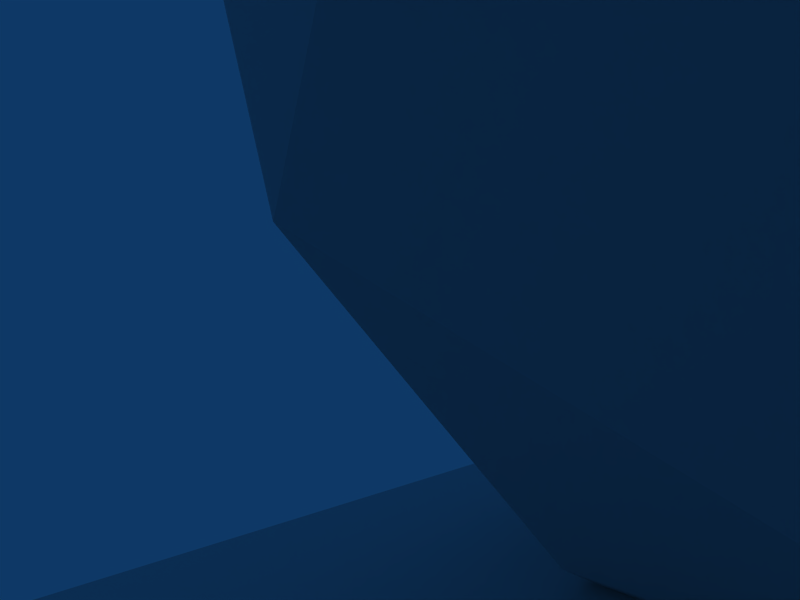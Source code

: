 # Source: final-mix2.blend  (saved by Blender 2.49.0; exported with 4.5.12 LTS)
import bpy
from mathutils import Matrix  # noqa: F401  (used for matrix-valued properties, if any)

bpy.ops.wm.read_factory_settings(use_empty=True)
scene = bpy.context.scene
scene.name = 'verses'

# ---- collections
col_collection_1_013 = bpy.data.collections.new('Collection 1.013'); scene.collection.children.link(col_collection_1_013)

# ---- world
world_world = bpy.data.worlds.new('World'); scene.world = world_world
world_world.color = (0.05656, 0.2208, 0.4)
world_world.use_sun_shadow = False
world_world.sun_shadow_jitter_overblur = 0.0
world_world.cycles.sampling_method = 'MANUAL'
world_world.cycles.sample_map_resolution = 256

# ---- cameras
cam_camera = bpy.data.cameras.new('Camera')
cam_camera.passepartout_alpha = 0.2
cam_camera.clip_end = 100.0
cam_camera.lens = 35.0
cam_camera.ortho_scale = 7.314
cam_camera.show_passepartout = False
cam_camera.show_safe_areas = True
cam_camera.dof.focus_distance = 0.0
cam_camera.dof.aperture_fstop = 128.0

# ---- lights
light_spot = bpy.data.lights.new('Spot', 'POINT')
light_spot.transmission_factor = 0.0
light_spot.cutoff_distance = 30.0
light_spot.energy = 100.0
light_spot.shadow_buffer_clip_start = 1.001
light_spot.shadow_soft_size = 1.0
light_spot.shadow_maximum_resolution = 0.006
light_spot.use_absolute_resolution = True
light_spot.cycles.use_multiple_importance_sampling = False

# ---- meshes
me_sphere_005 = bpy.data.meshes.new('Sphere.005')
me_sphere_005.from_pydata([(-24.5, 6.573, 39.05), (-20.15, 3.419, 42.37), (-26.15, 1.469, 42.37), (-29.86, 6.573, 42.37), (-26.15, 11.68, 42.37), (-20.15, 9.727, 42.37), (-22.84, 1.469, 47.74), (-28.84, 3.419, 47.74), (-28.84, 9.727, 47.74), (-22.84, 11.68, 47.74), (-19.13, 6.573, 47.74), (-24.5, 6.573, 51.05), (-21.94, 4.719, 39.95), (-25.47, 3.573, 39.95), (-22.92, 1.719, 41.9), (-21.94, 8.427, 39.95), (-19.39, 6.573, 41.9), (-27.65, 6.573, 39.95), (-28.63, 3.573, 41.9), (-25.47, 9.573, 39.95), (-28.63, 9.573, 41.9), (-22.92, 11.43, 41.9), (-18.79, 8.427, 45.05), (-18.79, 4.719, 45.05), (-20.97, 1.719, 45.05), (-24.5, 0.5731, 45.05), (-28.02, 1.719, 45.05), (-30.2, 4.719, 45.05), (-30.2, 8.427, 45.05), (-28.02, 11.43, 45.05), (-24.5, 12.57, 45.05), (-20.97, 11.43, 45.05), (-20.37, 3.573, 48.21), (-26.07, 1.719, 48.21), (-29.6, 6.573, 48.21), (-26.07, 11.43, 48.21), (-20.37, 9.573, 48.21), (-21.34, 6.573, 50.16), (-23.52, 3.573, 50.16), (-27.05, 4.719, 50.16), (-27.05, 8.427, 50.16), (-23.52, 9.573, 50.16), (23.5, 6.573, 39.05), (27.85, 3.419, 42.37), (21.85, 1.469, 42.37), (18.14, 6.573, 42.37), (21.85, 11.68, 42.37), (27.85, 9.727, 42.37), (25.16, 1.469, 47.74), (19.16, 3.419, 47.74), (19.16, 9.727, 47.74), (25.16, 11.68, 47.74), (28.87, 6.573, 47.74), (23.5, 6.573, 51.05), (26.06, 4.719, 39.95), (22.53, 3.573, 39.95), (25.08, 1.719, 41.9), (26.06, 8.427, 39.95), (28.61, 6.573, 41.9), (20.35, 6.573, 39.95), (19.37, 3.573, 41.9), (22.53, 9.573, 39.95), (19.37, 9.573, 41.9), (25.08, 11.43, 41.9), (29.21, 8.427, 45.05), (29.21, 4.719, 45.05), (27.03, 1.719, 45.05), (23.5, 0.5731, 45.05), (19.98, 1.719, 45.05), (17.8, 4.719, 45.05), (17.8, 8.427, 45.05), (19.98, 11.43, 45.05), (23.5, 12.57, 45.05), (27.03, 11.43, 45.05), (27.63, 3.573, 48.21), (21.93, 1.719, 48.21), (18.4, 6.573, 48.21), (21.93, 11.43, 48.21), (27.63, 9.573, 48.21), (26.66, 6.573, 50.16), (24.48, 3.573, 50.16), (20.95, 4.719, 50.16), (20.95, 8.427, 50.16), (24.48, 9.573, 50.16), (49.5, 2.573, -24.95), (60.36, -5.313, -16.66), (45.36, -10.19, -16.66), (36.09, 2.573, -16.66), (45.36, 15.33, -16.66), (60.36, 10.46, -16.66), (53.65, -10.19, -3.239), (38.65, -5.313, -3.239), (38.65, 10.46, -3.239), (53.65, 15.33, -3.239), (62.92, 2.573, -3.239), (49.5, 2.573, 5.052), (55.88, -2.062, -22.71), (47.07, -4.927, -22.71), (53.45, -9.562, -17.83), (55.88, 7.208, -22.71), (62.26, 2.573, -17.83), (41.62, 2.573, -22.71), (39.18, -4.927, -17.83), (47.07, 10.07, -22.71), (39.18, 10.07, -17.83), (53.45, 14.71, -17.83), (63.77, 7.208, -9.948), (63.77, -2.062, -9.948), (58.32, -9.562, -9.948), (49.5, -12.43, -9.948), (40.69, -9.562, -9.948), (35.24, -2.062, -9.948), (35.24, 7.208, -9.948), (40.69, 14.71, -9.948), (49.5, 17.57, -9.948), (58.32, 14.71, -9.948), (59.83, -4.927, -2.062), (45.56, -9.562, -2.062), (36.74, 2.573, -2.062), (45.56, 14.71, -2.062), (59.83, 10.07, -2.062), (57.39, 2.573, 2.812), (51.94, -4.927, 2.812), (43.12, -2.062, 2.812), (43.12, 7.208, 2.812), (51.94, 10.07, 2.812), (-50.5, 2.573, -24.95), (-39.64, -5.313, -16.66), (-54.64, -10.19, -16.66), (-63.91, 2.573, -16.66), (-54.64, 15.33, -16.66), (-39.64, 10.46, -16.66), (-46.35, -10.19, -3.239), (-61.35, -5.313, -3.239), (-61.35, 10.46, -3.239), (-46.35, 15.33, -3.239), (-37.08, 2.573, -3.239), (-50.5, 2.573, 5.052), (-44.12, -2.062, -22.71), (-52.93, -4.927, -22.71), (-46.55, -9.562, -17.83), (-44.12, 7.208, -22.71), (-37.74, 2.573, -17.83), (-58.38, 2.573, -22.71), (-60.82, -4.927, -17.83), (-52.93, 10.07, -22.71), (-60.82, 10.07, -17.83), (-46.55, 14.71, -17.83), (-36.23, 7.208, -9.948), (-36.23, -2.062, -9.948), (-41.68, -9.562, -9.948), (-50.5, -12.43, -9.948), (-59.31, -9.562, -9.948), (-64.76, -2.062, -9.948), (-64.76, 7.208, -9.948), (-59.31, 14.71, -9.948), (-50.5, 17.57, -9.948), (-41.68, 14.71, -9.948), (-40.17, -4.927, -2.062), (-54.44, -9.562, -2.062), (-63.26, 2.573, -2.062), (-54.44, 14.71, -2.062), (-40.17, 10.07, -2.062), (-42.61, 2.573, 2.812), (-48.06, -4.927, 2.812), (-56.88, -2.062, 2.812), (-56.88, 7.208, 2.812), (-48.06, 10.07, 2.812), (-1.846, 2.143, 0.6294), (20.49, -36.67, 36.08), (-8.511, -46.1, 36.08), (-26.43, -21.43, 36.08), (-8.511, 3.242, 36.08), (20.49, -6.181, 36.08), (7.519, -46.1, 62.02), (-21.48, -36.67, 62.02), (-21.48, -6.181, 62.02), (7.519, 3.242, 62.02), (25.44, -21.43, 62.02), (-0.4961, -21.43, 78.05), (11.84, -30.39, 24.38), (-5.207, -35.93, 24.38), (7.127, -44.89, 33.81), (11.84, -12.47, 24.38), (24.17, -21.43, 33.81), (-15.74, -21.43, 24.38), (-20.45, -35.93, 33.81), (-5.207, -6.927, 24.38), (-20.45, -6.927, 33.81), (7.127, 2.034, 33.81), (27.08, -12.47, 49.05), (27.08, -30.39, 49.05), (16.55, -44.89, 49.05), (-0.4961, -50.43, 49.05), (-17.54, -44.89, 49.05), (-28.08, -30.39, 49.05), (-28.08, -12.47, 49.05), (-17.54, 2.035, 49.05), (-0.4961, 7.573, 49.05), (16.55, 2.035, 49.05), (19.46, -35.93, 64.3), (-8.119, -44.89, 64.3), (-25.16, -21.43, 64.3), (-8.119, 2.034, 64.3), (19.46, -6.927, 64.3), (14.75, -21.43, 73.72), (4.215, -35.93, 73.72), (-12.83, -30.39, 73.72), (-12.83, -12.47, 73.72), (4.215, -6.927, 73.72), (-0.4961, 2.573, -49.95), (35.68, -23.71, -22.31), (-14.32, -39.96, -22.31), (-45.22, 2.573, -22.31), (-14.32, 45.11, -22.31), (35.68, 28.86, -22.31), (13.32, -39.96, 22.41), (-36.68, -23.71, 22.41), (-36.68, 28.86, 22.41), (13.32, 45.11, 22.41), (44.23, 2.573, 22.41), (-0.4961, 2.573, 50.05), (20.77, -12.88, -42.48), (-8.619, -22.43, -42.48), (12.65, -37.88, -26.23), (20.77, 18.02, -42.48), (42.04, 2.573, -26.23), (-26.78, 2.573, -42.48), (-34.91, -22.43, -26.23), (-8.619, 27.57, -42.48), (-34.91, 27.57, -26.23), (12.65, 43.02, -26.23), (47.06, 18.02, 0.05231), (47.06, -12.88, 0.05231), (28.89, -37.88, 0.05231), (-0.4961, -47.43, 0.05231), (-29.89, -37.88, 0.05231), (-48.05, -12.88, 0.05231), (-48.05, 18.02, 0.05231), (-29.89, 43.02, 0.05231), (-0.4961, 52.57, 0.05231), (28.89, 43.02, 0.05231), (33.91, -22.43, 26.34), (-13.64, -37.88, 26.34), (-43.03, 2.573, 26.34), (-13.64, 43.02, 26.34), (33.91, 27.57, 26.34), (25.79, 2.573, 42.58), (7.627, -22.43, 42.59), (-21.76, -12.88, 42.59), (-21.76, 18.02, 42.59), (7.627, 27.57, 42.59)], [], [(14, 12, 1), (12, 14, 13), (2, 13, 14), (13, 0, 12), (16, 1, 12), (12, 15, 16), (5, 16, 15), (12, 0, 15), (18, 13, 2), (13, 18, 17), (3, 17, 18), (17, 0, 13), (20, 17, 3), (17, 20, 19), (4, 19, 20), (19, 0, 17), (21, 19, 4), (19, 21, 15), (5, 15, 21), (15, 0, 19), (23, 1, 16), (16, 22, 23), (10, 23, 22), (22, 16, 5), (25, 2, 14), (14, 24, 25), (6, 25, 24), (24, 14, 1), (27, 3, 18), (18, 26, 27), (7, 27, 26), (26, 18, 2), (29, 4, 20), (20, 28, 29), (8, 29, 28), (28, 20, 3), (31, 5, 21), (21, 30, 31), (9, 31, 30), (30, 21, 4), (32, 23, 10), (23, 32, 24), (6, 24, 32), (24, 1, 23), (33, 25, 6), (25, 33, 26), (7, 26, 33), (26, 2, 25), (34, 27, 7), (27, 34, 28), (8, 28, 34), (28, 3, 27), (35, 29, 8), (29, 35, 30), (9, 30, 35), (30, 4, 29), (36, 31, 9), (31, 36, 22), (10, 22, 36), (22, 5, 31), (38, 6, 32), (32, 37, 38), (11, 38, 37), (37, 32, 10), (39, 7, 33), (33, 38, 39), (11, 39, 38), (38, 33, 6), (40, 8, 34), (34, 39, 40), (11, 40, 39), (39, 34, 7), (41, 9, 35), (35, 40, 41), (11, 41, 40), (40, 35, 8), (37, 10, 36), (36, 41, 37), (11, 37, 41), (41, 36, 9), (56, 54, 43), (54, 56, 55), (44, 55, 56), (55, 42, 54), (58, 43, 54), (54, 57, 58), (47, 58, 57), (54, 42, 57), (60, 55, 44), (55, 60, 59), (45, 59, 60), (59, 42, 55), (62, 59, 45), (59, 62, 61), (46, 61, 62), (61, 42, 59), (63, 61, 46), (61, 63, 57), (47, 57, 63), (57, 42, 61), (65, 43, 58), (58, 64, 65), (52, 65, 64), (64, 58, 47), (67, 44, 56), (56, 66, 67), (48, 67, 66), (66, 56, 43), (69, 45, 60), (60, 68, 69), (49, 69, 68), (68, 60, 44), (71, 46, 62), (62, 70, 71), (50, 71, 70), (70, 62, 45), (73, 47, 63), (63, 72, 73), (51, 73, 72), (72, 63, 46), (74, 65, 52), (65, 74, 66), (48, 66, 74), (66, 43, 65), (75, 67, 48), (67, 75, 68), (49, 68, 75), (68, 44, 67), (76, 69, 49), (69, 76, 70), (50, 70, 76), (70, 45, 69), (77, 71, 50), (71, 77, 72), (51, 72, 77), (72, 46, 71), (78, 73, 51), (73, 78, 64), (52, 64, 78), (64, 47, 73), (80, 48, 74), (74, 79, 80), (53, 80, 79), (79, 74, 52), (81, 49, 75), (75, 80, 81), (53, 81, 80), (80, 75, 48), (82, 50, 76), (76, 81, 82), (53, 82, 81), (81, 76, 49), (83, 51, 77), (77, 82, 83), (53, 83, 82), (82, 77, 50), (79, 52, 78), (78, 83, 79), (53, 79, 83), (83, 78, 51), (98, 96, 85), (96, 98, 97), (86, 97, 98), (97, 84, 96), (100, 85, 96), (96, 99, 100), (89, 100, 99), (96, 84, 99), (102, 97, 86), (97, 102, 101), (87, 101, 102), (101, 84, 97), (104, 101, 87), (101, 104, 103), (88, 103, 104), (103, 84, 101), (105, 103, 88), (103, 105, 99), (89, 99, 105), (99, 84, 103), (107, 85, 100), (100, 106, 107), (94, 107, 106), (106, 100, 89), (109, 86, 98), (98, 108, 109), (90, 109, 108), (108, 98, 85), (111, 87, 102), (102, 110, 111), (91, 111, 110), (110, 102, 86), (113, 88, 104), (104, 112, 113), (92, 113, 112), (112, 104, 87), (115, 89, 105), (105, 114, 115), (93, 115, 114), (114, 105, 88), (116, 107, 94), (107, 116, 108), (90, 108, 116), (108, 85, 107), (117, 109, 90), (109, 117, 110), (91, 110, 117), (110, 86, 109), (118, 111, 91), (111, 118, 112), (92, 112, 118), (112, 87, 111), (119, 113, 92), (113, 119, 114), (93, 114, 119), (114, 88, 113), (120, 115, 93), (115, 120, 106), (94, 106, 120), (106, 89, 115), (122, 90, 116), (116, 121, 122), (95, 122, 121), (121, 116, 94), (123, 91, 117), (117, 122, 123), (95, 123, 122), (122, 117, 90), (124, 92, 118), (118, 123, 124), (95, 124, 123), (123, 118, 91), (125, 93, 119), (119, 124, 125), (95, 125, 124), (124, 119, 92), (121, 94, 120), (120, 125, 121), (95, 121, 125), (125, 120, 93), (140, 138, 127), (138, 140, 139), (128, 139, 140), (139, 126, 138), (142, 127, 138), (138, 141, 142), (131, 142, 141), (138, 126, 141), (144, 139, 128), (139, 144, 143), (129, 143, 144), (143, 126, 139), (146, 143, 129), (143, 146, 145), (130, 145, 146), (145, 126, 143), (147, 145, 130), (145, 147, 141), (131, 141, 147), (141, 126, 145), (149, 127, 142), (142, 148, 149), (136, 149, 148), (148, 142, 131), (151, 128, 140), (140, 150, 151), (132, 151, 150), (150, 140, 127), (153, 129, 144), (144, 152, 153), (133, 153, 152), (152, 144, 128), (155, 130, 146), (146, 154, 155), (134, 155, 154), (154, 146, 129), (157, 131, 147), (147, 156, 157), (135, 157, 156), (156, 147, 130), (158, 149, 136), (149, 158, 150), (132, 150, 158), (150, 127, 149), (159, 151, 132), (151, 159, 152), (133, 152, 159), (152, 128, 151), (160, 153, 133), (153, 160, 154), (134, 154, 160), (154, 129, 153), (161, 155, 134), (155, 161, 156), (135, 156, 161), (156, 130, 155), (162, 157, 135), (157, 162, 148), (136, 148, 162), (148, 131, 157), (164, 132, 158), (158, 163, 164), (137, 164, 163), (163, 158, 136), (165, 133, 159), (159, 164, 165), (137, 165, 164), (164, 159, 132), (166, 134, 160), (160, 165, 166), (137, 166, 165), (165, 160, 133), (167, 135, 161), (161, 166, 167), (137, 167, 166), (166, 161, 134), (163, 136, 162), (162, 167, 163), (137, 163, 167), (167, 162, 135), (182, 180, 169), (180, 182, 181), (170, 181, 182), (181, 168, 180), (184, 169, 180), (180, 183, 184), (173, 184, 183), (180, 168, 183), (186, 181, 170), (181, 186, 185), (171, 185, 186), (185, 168, 181), (188, 185, 171), (185, 188, 187), (172, 187, 188), (187, 168, 185), (189, 187, 172), (187, 189, 183), (173, 183, 189), (183, 168, 187), (191, 169, 184), (184, 190, 191), (178, 191, 190), (190, 184, 173), (193, 170, 182), (182, 192, 193), (174, 193, 192), (192, 182, 169), (195, 171, 186), (186, 194, 195), (175, 195, 194), (194, 186, 170), (197, 172, 188), (188, 196, 197), (176, 197, 196), (196, 188, 171), (199, 173, 189), (189, 198, 199), (177, 199, 198), (198, 189, 172), (200, 191, 178), (191, 200, 192), (174, 192, 200), (192, 169, 191), (201, 193, 174), (193, 201, 194), (175, 194, 201), (194, 170, 193), (202, 195, 175), (195, 202, 196), (176, 196, 202), (196, 171, 195), (203, 197, 176), (197, 203, 198), (177, 198, 203), (198, 172, 197), (204, 199, 177), (199, 204, 190), (178, 190, 204), (190, 173, 199), (206, 174, 200), (200, 205, 206), (179, 206, 205), (205, 200, 178), (207, 175, 201), (201, 206, 207), (179, 207, 206), (206, 201, 174), (208, 176, 202), (202, 207, 208), (179, 208, 207), (207, 202, 175), (209, 177, 203), (203, 208, 209), (179, 209, 208), (208, 203, 176), (205, 178, 204), (204, 209, 205), (179, 205, 209), (209, 204, 177), (224, 222, 211), (222, 224, 223), (212, 223, 224), (223, 210, 222), (226, 211, 222), (222, 225, 226), (215, 226, 225), (222, 210, 225), (228, 223, 212), (223, 228, 227), (213, 227, 228), (227, 210, 223), (230, 227, 213), (227, 230, 229), (214, 229, 230), (229, 210, 227), (231, 229, 214), (229, 231, 225), (215, 225, 231), (225, 210, 229), (233, 211, 226), (226, 232, 233), (220, 233, 232), (232, 226, 215), (235, 212, 224), (224, 234, 235), (216, 235, 234), (234, 224, 211), (237, 213, 228), (228, 236, 237), (217, 237, 236), (236, 228, 212), (239, 214, 230), (230, 238, 239), (218, 239, 238), (238, 230, 213), (241, 215, 231), (231, 240, 241), (219, 241, 240), (240, 231, 214), (242, 233, 220), (233, 242, 234), (216, 234, 242), (234, 211, 233), (243, 235, 216), (235, 243, 236), (217, 236, 243), (236, 212, 235), (244, 237, 217), (237, 244, 238), (218, 238, 244), (238, 213, 237), (245, 239, 218), (239, 245, 240), (219, 240, 245), (240, 214, 239), (246, 241, 219), (241, 246, 232), (220, 232, 246), (232, 215, 241), (248, 216, 242), (242, 247, 248), (221, 248, 247), (247, 242, 220), (249, 217, 243), (243, 248, 249), (221, 249, 248), (248, 243, 216), (250, 218, 244), (244, 249, 250), (221, 250, 249), (249, 244, 217), (251, 219, 245), (245, 250, 251), (221, 251, 250), (250, 245, 218), (247, 220, 246), (246, 251, 247), (221, 247, 251), (251, 246, 219)])
me_sphere_005.use_remesh_preserve_volume = False
me_sphere_005.use_remesh_preserve_attributes = False
me_sphere_005.use_mirror_vertex_groups = False
me_sphere_005.update()

# ---- objects
ob_sphere_005 = bpy.data.objects.new('Sphere.005', me_sphere_005)
ob_lamp = bpy.data.objects.new('Lamp', light_spot)
ob_camera = bpy.data.objects.new('Camera', cam_camera)

# ---- transforms, parenting, visibility, modifiers, constraints
ob_sphere_005.location = (115.8, -40.24, 0.0)
ob_sphere_005.rotation_euler = (-0.1833, -6.277, 0.005232)
ob_sphere_005.scale = (4.675, 4.675, 4.675)
ob_sphere_005.lock_rotations_4d = False
ob_sphere_005.empty_display_type = 'ARROWS'
ob_sphere_005.lineart.crease_threshold = 0.0
ob_lamp.location = (4.076, 1.005, 5.904)
ob_lamp.rotation_euler = (0.6503, 0.05522, 1.866)
ob_lamp.lock_rotations_4d = False
ob_lamp.empty_display_type = 'ARROWS'
ob_lamp.color = (0.0, 0.0, 0.0, 0.0)
ob_lamp.lineart.crease_threshold = 0.0
ob_camera.location = (7.481, -6.508, 200.0)
ob_camera.rotation_euler = (1.109, 0.01082, 0.8149)
ob_camera.lock_rotations_4d = False
ob_camera.empty_display_type = 'ARROWS'
ob_camera.color = (0.0, 0.0, 0.0, 0.0)
ob_camera.display_type = 'WIRE'
ob_camera.lineart.crease_threshold = 0.0

# ---- collection membership
col_collection_1_013.objects.link(ob_sphere_005)
col_collection_1_013.objects.link(ob_lamp)
col_collection_1_013.objects.link(ob_camera)

# ---- scene / render settings (as saved in the file)
scene.camera = ob_camera
scene.frame_start = 1; scene.frame_end = 5600; scene.frame_set(3644)
scene.render.engine = 'BLENDER_EEVEE_NEXT'
scene.render.image_settings.color_mode = 'RGB'
scene.render.image_settings.compression = 90
scene.render.resolution_x = 640
scene.render.resolution_y = 480
scene.render.pixel_aspect_x = 100.0
scene.render.pixel_aspect_y = 100.0
scene.render.dither_intensity = 0.0
scene.render.use_compositing = False
scene.render.bake_margin = 2
scene.render.bake_bias = 0.0
scene.render.use_stamp_time = False
scene.render.use_stamp_date = False
scene.render.use_stamp_frame = False
scene.render.use_stamp_camera = False
scene.render.use_stamp_scene = False
scene.render.use_stamp_filename = False
scene.render.use_stamp_render_time = False
scene.render.stamp_font_size = 0
scene.cycles.use_denoising = False
scene.cycles.samples = 10
scene.cycles.sampling_pattern = 'TABULATED_SOBOL'
scene.cycles.light_sampling_threshold = 0.0
scene.cycles.use_adaptive_sampling = False
scene.cycles.use_light_tree = False
scene.cycles.blur_glossy = 0.0
scene.cycles.volume_bounces = 1
scene.cycles.pixel_filter_type = 'GAUSSIAN'
scene.cycles.sample_clamp_indirect = 0.0
scene.view_settings.view_transform = 'Raw'
bpy.context.view_layer.update()
